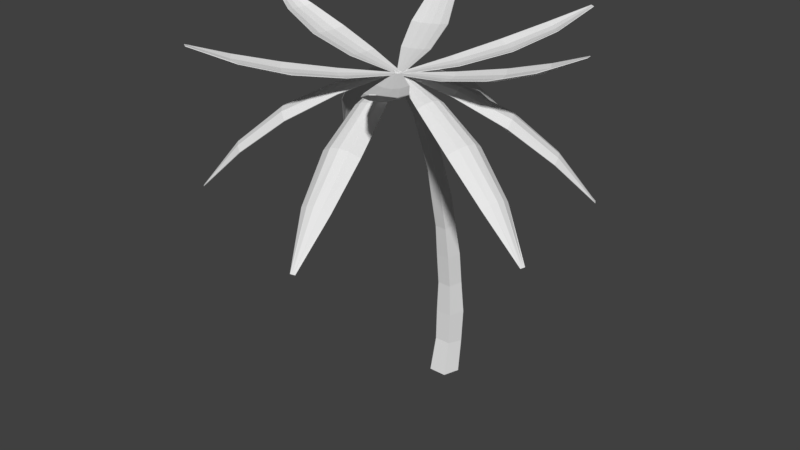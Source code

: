 # Source: Palm_tree.blend  (saved by Blender 2.77.0; exported with 4.5.12 LTS)
import bpy
from mathutils import Matrix  # noqa: F401  (used for matrix-valued properties, if any)

bpy.ops.wm.read_factory_settings(use_empty=True)
scene = bpy.context.scene
scene.name = 'Scene'

# ---- collections
col_collection_1 = bpy.data.collections.new('Collection 1'); scene.collection.children.link(col_collection_1)

# ---- world
world_world = bpy.data.worlds.new('World'); scene.world = world_world
world_world.color = (0.05088, 0.05088, 0.05088)
world_world.use_sun_shadow = False
world_world.sun_shadow_jitter_overblur = 0.0
world_world.cycles.sampling_method = 'MANUAL'

# ---- meshes
me_palm_tree_top = bpy.data.meshes.new('Palm tree top')
me_palm_tree_top.from_pydata([(-0.04572, -1.504, 6.726), (0.04572, -1.504, 6.726), (-0.04734, 1.978, 4.521), (0.04734, 1.978, 4.521), (-0.2686, 1.241, 5.284), (-0.344, 0.4207, 5.916), (-0.2686, -0.4959, 6.394), (-0.02286, -1.504, 6.726), (0.0, -1.504, 6.726), (0.02286, -1.504, 6.726), (0.2686, -0.4959, 6.394), (0.344, 0.4207, 5.916), (0.2686, 1.241, 5.284), (0.02367, 1.978, 4.521), (0.0, 1.978, 4.521), (-0.02367, 1.978, 4.521), (-0.1343, -0.4466, 6.472), (-0.172, 0.4889, 6.025), (-0.1343, 1.29, 5.363), (0.0, -0.4312, 6.497), (0.0, 0.5042, 6.049), (0.0, 1.306, 5.388), (0.1343, -0.4466, 6.472), (0.172, 0.4889, 6.025), (0.1343, 1.29, 5.363), (-0.0002739, -1.527, 6.733), (0.04822, -1.449, 6.733), (-2.953, 0.3187, 4.528), (-2.903, 0.3989, 4.528), (-2.446, -0.2599, 5.292), (-1.79, -0.7588, 5.923), (-0.9733, -1.181, 6.401), (0.01185, -1.507, 6.733), (0.02397, -1.488, 6.733), (0.03609, -1.469, 6.733), (-0.6884, -0.7256, 6.401), (-1.425, -0.1755, 5.923), (-2.161, 0.1955, 5.292), (-2.916, 0.3789, 4.528), (-2.928, 0.3588, 4.528), (-2.941, 0.3387, 4.528), (-0.9439, -1.041, 6.48), (-1.757, -0.5768, 6.032), (-2.416, -0.1199, 5.371), (-0.8857, -0.9189, 6.504), (-1.679, -0.4229, 6.056), (-2.358, 0.002108, 5.395), (-0.8014, -0.8132, 6.48), (-1.574, -0.2852, 6.032), (-2.274, 0.1078, 5.371), (0.04187, -1.513, 6.735), (-0.01243, -1.439, 6.735), (-2.759, -3.582, 4.53), (-2.815, -3.506, 4.53), (-2.034, -3.322, 5.293), (-1.33, -2.896, 5.925), (-0.6371, -2.291, 6.403), (0.02829, -1.495, 6.735), (0.01472, -1.476, 6.735), (0.001143, -1.458, 6.735), (-0.956, -1.859, 6.403), (-1.738, -2.342, 5.925), (-2.353, -2.89, 5.293), (-2.801, -3.525, 4.53), (-2.787, -3.544, 4.53), (-2.773, -3.563, 4.53), (-0.7565, -2.212, 6.481), (-1.487, -2.798, 6.033), (-2.154, -3.244, 5.372), (-0.8486, -2.113, 6.506), (-1.601, -2.669, 6.058), (-2.246, -3.145, 5.396), (-0.916, -1.996, 6.481), (-1.691, -2.521, 6.033), (-2.313, -3.027, 5.372), (0.01523, -1.427, 6.735), (-0.07414, -1.447, 6.735), (0.7536, -4.83, 4.53), (0.661, -4.85, 4.53), (0.8138, -4.063, 5.293), (0.714, -3.245, 5.925), (0.4463, -2.366, 6.403), (-0.007116, -1.432, 6.735), (-0.02946, -1.437, 6.735), (-0.0518, -1.442, 6.735), (-0.07863, -2.479, 6.403), (0.04151, -3.391, 5.925), (0.2888, -4.177, 5.293), (0.6841, -4.845, 4.53), (0.7073, -4.84, 4.53), (0.7304, -4.835, 4.53), (0.3255, -2.442, 6.481), (0.5603, -3.348, 6.033), (0.693, -4.14, 5.372), (0.1975, -2.486, 6.506), (0.3954, -3.4, 6.058), (0.565, -4.183, 5.396), (0.06305, -2.499, 6.481), (0.2241, -3.421, 6.033), (0.4305, -4.196, 5.372), (-0.043, -1.436, 6.743), (-0.06798, -1.524, 6.743), (3.307, -2.387, 4.538), (3.281, -2.478, 4.538), (2.658, -1.972, 5.302), (1.89, -1.675, 5.934), (0.9878, -1.498, 6.411), (-0.04924, -1.458, 6.743), (-0.05549, -1.48, 6.743), (-0.06174, -1.502, 6.743), (0.841, -2.014, 6.411), (1.702, -2.337, 5.934), (2.512, -2.489, 5.302), (3.288, -2.455, 4.538), (3.294, -2.432, 4.538), (3.301, -2.409, 4.538), (0.9986, -1.64, 6.49), (1.909, -1.86, 6.042), (2.669, -2.115, 5.381), (0.9766, -1.774, 6.514), (1.876, -2.029, 6.067), (2.647, -2.248, 5.405), (0.9252, -1.899, 6.49), (1.815, -2.191, 6.042), (2.596, -2.373, 5.381), (-0.05663, -1.461, 6.741), (-0.009141, -1.54, 6.741), (2.918, 0.3487, 4.537), (2.967, 0.2678, 4.537), (2.173, 0.1548, 5.3), (1.433, -0.2067, 5.932), (0.6892, -0.7473, 6.41), (-0.04476, -1.481, 6.741), (-0.03289, -1.5, 6.741), (-0.02101, -1.52, 6.741), (0.9682, -1.206, 6.41), (1.791, -0.7947, 5.932), (2.452, -0.3042, 5.3), (2.955, 0.288, 4.537), (2.943, 0.3082, 4.537), (2.931, 0.3284, 4.537), (0.8011, -0.8364, 6.488), (1.581, -0.3183, 6.04), (2.285, 0.06563, 5.379), (0.884, -0.9432, 6.513), (1.683, -0.4574, 6.065), (2.368, -0.04115, 5.403), (0.9406, -1.066, 6.488), (1.76, -0.6123, 6.04), (2.425, -0.1639, 5.379), (0.01714, -1.543, 6.71), (0.1015, -1.508, 6.711), (-1.366, 1.643, 7.609), (-1.279, 1.68, 7.61), (-1.272, 0.8874, 7.296), (-1.014, 0.1094, 7.038), (-0.5825, -0.7017, 6.844), (0.03825, -1.534, 6.71), (0.05935, -1.525, 6.71), (0.08045, -1.516, 6.71), (-0.08667, -0.4955, 6.849), (-0.3786, 0.3736, 7.045), (-0.7759, 1.094, 7.301), (-1.3, 1.67, 7.609), (-1.322, 1.661, 7.609), (-1.344, 1.652, 7.609), (-0.4759, -0.6036, 6.813), (-0.879, 0.2398, 6.996), (-1.165, 0.9856, 7.266), (-0.3574, -0.5375, 6.805), (-0.7256, 0.3203, 6.988), (-1.047, 1.052, 7.257), (-0.228, -0.5004, 6.816), (-0.5614, 0.3719, 6.999), (-0.9172, 1.089, 7.268), (0.06791, -1.546, 6.707), (0.08289, -1.456, 6.708), (-3.411, -1.005, 7.575), (-3.395, -0.9113, 7.576), (-2.705, -1.334, 7.27), (-1.896, -1.535, 7.02), (-0.9697, -1.605, 6.833), (0.07165, -1.523, 6.707), (0.0754, -1.501, 6.708), (0.07915, -1.478, 6.708), (-0.8816, -1.075, 6.836), (-1.783, -0.8561, 7.024), (-2.617, -0.8042, 7.273), (-3.399, -0.9346, 7.576), (-3.403, -0.9579, 7.576), (-3.407, -0.9813, 7.576), (-0.9947, -1.463, 6.802), (-1.932, -1.353, 6.976), (-2.73, -1.192, 7.239), (-0.9874, -1.328, 6.793), (-1.919, -1.18, 6.967), (-2.722, -1.057, 7.229), (-0.9507, -1.198, 6.803), (-1.876, -1.013, 6.978), (-2.686, -0.9275, 7.24), (0.1016, -1.517, 6.707), (0.02317, -1.47, 6.707), (-1.733, -4.531, 7.57), (-1.814, -4.483, 7.569), (-1.149, -4.003, 7.268), (-0.6494, -3.331, 7.02), (-0.2329, -2.5, 6.834), (0.08196, -1.505, 6.707), (0.06236, -1.494, 6.707), (0.04277, -1.482, 6.707), (-0.6933, -2.224, 6.831), (-1.239, -2.977, 7.017), (-1.609, -3.727, 7.266), (-1.794, -4.495, 7.57), (-1.774, -4.507, 7.57), (-1.753, -4.519, 7.57), (-0.3718, -2.473, 6.801), (-0.8298, -3.3, 6.974), (-1.288, -3.976, 7.235), (-0.4943, -2.416, 6.79), (-0.9846, -3.224, 6.963), (-1.41, -3.919, 7.224), (-0.602, -2.334, 6.8), (-1.125, -3.122, 6.973), (-1.518, -3.837, 7.234), (0.04404, -1.448, 6.707), (-0.03102, -1.5, 6.706), (1.989, -4.335, 7.601), (1.911, -4.389, 7.6), (1.765, -3.594, 7.294), (1.371, -2.869, 7.038), (0.7958, -2.153, 6.844), (0.02528, -1.461, 6.707), (0.006511, -1.474, 6.707), (-0.01225, -1.487, 6.706), (0.3549, -2.46, 6.839), (0.8065, -3.262, 7.032), (1.324, -3.9, 7.288), (1.931, -4.376, 7.6), (1.95, -4.362, 7.6), (1.969, -4.349, 7.601), (0.7153, -2.269, 6.811), (1.271, -3.022, 6.993), (1.684, -3.71, 7.26), (0.6143, -2.358, 6.799), (1.139, -3.132, 6.981), (1.583, -3.799, 7.249), (0.4948, -2.423, 6.808), (0.9888, -3.218, 6.989), (1.464, -3.863, 7.258), (-0.006005, -1.479, 6.703), (0.004717, -1.57, 6.702), (3.408, -1.098, 7.626), (3.419, -1.192, 7.625), (2.665, -0.9551, 7.311), (1.854, -0.9679, 7.049), (0.9624, -1.144, 6.847), (-0.003324, -1.502, 6.703), (-0.0006438, -1.524, 6.703), (0.002036, -1.547, 6.703), (1.025, -1.677, 6.845), (1.935, -1.651, 7.046), (2.728, -1.489, 7.309), (3.416, -1.169, 7.625), (3.413, -1.145, 7.626), (3.41, -1.122, 7.626), (1.029, -1.271, 6.815), (1.944, -1.129, 7.005), (2.731, -1.082, 7.279), (1.06, -1.402, 6.805), (1.98, -1.298, 6.994), (2.762, -1.213, 7.269), (1.06, -1.537, 6.814), (1.984, -1.471, 7.003), (2.763, -1.348, 7.278), (-0.00903, -1.507, 6.703), (0.06482, -1.561, 6.704), (1.998, 1.278, 7.628), (2.074, 1.222, 7.628), (1.4, 0.8224, 7.311), (0.8682, 0.2127, 7.048), (0.3985, -0.5659, 6.846), (0.009433, -1.521, 6.703), (0.0279, -1.534, 6.704), (0.04636, -1.548, 6.704), (0.8324, -0.8825, 6.848), (1.424, -0.193, 7.05), (1.834, 0.5057, 7.313), (2.055, 1.236, 7.628), (2.036, 1.25, 7.628), (2.017, 1.264, 7.628), (0.5376, -0.6042, 6.815), (1.049, 0.1677, 7.005), (1.539, 0.7841, 7.28), (0.6556, -0.6706, 6.806), (1.198, 0.07902, 6.996), (1.657, 0.7176, 7.271), (0.7545, -0.7625, 6.816), (1.327, -0.03511, 7.006), (1.756, 0.6258, 7.281)], [], [(24, 12, 3, 13), (4, 18, 15, 2), (18, 21, 14, 15), (21, 24, 13, 14), (0, 7, 16, 6), (6, 16, 17, 5), (5, 17, 18, 4), (7, 8, 19, 16), (16, 19, 20, 17), (17, 20, 21, 18), (8, 9, 22, 19), (19, 22, 23, 20), (20, 23, 24, 21), (9, 1, 10, 22), (22, 10, 11, 23), (23, 11, 12, 24), (49, 37, 28, 38), (29, 43, 40, 27), (43, 46, 39, 40), (46, 49, 38, 39), (25, 32, 41, 31), (31, 41, 42, 30), (30, 42, 43, 29), (32, 33, 44, 41), (41, 44, 45, 42), (42, 45, 46, 43), (33, 34, 47, 44), (44, 47, 48, 45), (45, 48, 49, 46), (34, 26, 35, 47), (47, 35, 36, 48), (48, 36, 37, 49), (74, 62, 53, 63), (54, 68, 65, 52), (68, 71, 64, 65), (71, 74, 63, 64), (50, 57, 66, 56), (56, 66, 67, 55), (55, 67, 68, 54), (57, 58, 69, 66), (66, 69, 70, 67), (67, 70, 71, 68), (58, 59, 72, 69), (69, 72, 73, 70), (70, 73, 74, 71), (59, 51, 60, 72), (72, 60, 61, 73), (73, 61, 62, 74), (99, 87, 78, 88), (79, 93, 90, 77), (93, 96, 89, 90), (96, 99, 88, 89), (75, 82, 91, 81), (81, 91, 92, 80), (80, 92, 93, 79), (82, 83, 94, 91), (91, 94, 95, 92), (92, 95, 96, 93), (83, 84, 97, 94), (94, 97, 98, 95), (95, 98, 99, 96), (84, 76, 85, 97), (97, 85, 86, 98), (98, 86, 87, 99), (124, 112, 103, 113), (104, 118, 115, 102), (118, 121, 114, 115), (121, 124, 113, 114), (100, 107, 116, 106), (106, 116, 117, 105), (105, 117, 118, 104), (107, 108, 119, 116), (116, 119, 120, 117), (117, 120, 121, 118), (108, 109, 122, 119), (119, 122, 123, 120), (120, 123, 124, 121), (109, 101, 110, 122), (122, 110, 111, 123), (123, 111, 112, 124), (149, 137, 128, 138), (129, 143, 140, 127), (143, 146, 139, 140), (146, 149, 138, 139), (125, 132, 141, 131), (131, 141, 142, 130), (130, 142, 143, 129), (132, 133, 144, 141), (141, 144, 145, 142), (142, 145, 146, 143), (133, 134, 147, 144), (144, 147, 148, 145), (145, 148, 149, 146), (134, 126, 135, 147), (147, 135, 136, 148), (148, 136, 137, 149), (174, 162, 153, 163), (154, 168, 165, 152), (168, 171, 164, 165), (171, 174, 163, 164), (150, 157, 166, 156), (156, 166, 167, 155), (155, 167, 168, 154), (157, 158, 169, 166), (166, 169, 170, 167), (167, 170, 171, 168), (158, 159, 172, 169), (169, 172, 173, 170), (170, 173, 174, 171), (159, 151, 160, 172), (172, 160, 161, 173), (173, 161, 162, 174), (199, 187, 178, 188), (179, 193, 190, 177), (193, 196, 189, 190), (196, 199, 188, 189), (175, 182, 191, 181), (181, 191, 192, 180), (180, 192, 193, 179), (182, 183, 194, 191), (191, 194, 195, 192), (192, 195, 196, 193), (183, 184, 197, 194), (194, 197, 198, 195), (195, 198, 199, 196), (184, 176, 185, 197), (197, 185, 186, 198), (198, 186, 187, 199), (224, 212, 203, 213), (204, 218, 215, 202), (218, 221, 214, 215), (221, 224, 213, 214), (200, 207, 216, 206), (206, 216, 217, 205), (205, 217, 218, 204), (207, 208, 219, 216), (216, 219, 220, 217), (217, 220, 221, 218), (208, 209, 222, 219), (219, 222, 223, 220), (220, 223, 224, 221), (209, 201, 210, 222), (222, 210, 211, 223), (223, 211, 212, 224), (249, 237, 228, 238), (229, 243, 240, 227), (243, 246, 239, 240), (246, 249, 238, 239), (225, 232, 241, 231), (231, 241, 242, 230), (230, 242, 243, 229), (232, 233, 244, 241), (241, 244, 245, 242), (242, 245, 246, 243), (233, 234, 247, 244), (244, 247, 248, 245), (245, 248, 249, 246), (234, 226, 235, 247), (247, 235, 236, 248), (248, 236, 237, 249), (274, 262, 253, 263), (254, 268, 265, 252), (268, 271, 264, 265), (271, 274, 263, 264), (250, 257, 266, 256), (256, 266, 267, 255), (255, 267, 268, 254), (257, 258, 269, 266), (266, 269, 270, 267), (267, 270, 271, 268), (258, 259, 272, 269), (269, 272, 273, 270), (270, 273, 274, 271), (259, 251, 260, 272), (272, 260, 261, 273), (273, 261, 262, 274), (299, 287, 278, 288), (279, 293, 290, 277), (293, 296, 289, 290), (296, 299, 288, 289), (275, 282, 291, 281), (281, 291, 292, 280), (280, 292, 293, 279), (282, 283, 294, 291), (291, 294, 295, 292), (292, 295, 296, 293), (283, 284, 297, 294), (294, 297, 298, 295), (295, 298, 299, 296), (284, 276, 285, 297), (297, 285, 286, 298), (298, 286, 287, 299)])
_uv = me_palm_tree_top.uv_layers.new(name='UVMap')
_uv.uv.foreach_set('vector', [0.2031, 0.5766, 0.2031, 0.5766, 0.2031, 0.5766, 0.2031, 0.5766, 0.2031, 0.5766, 0.2031, 0.5766, 0.2031, 0.5766, 0.2031, 0.5766, 0.2031, 0.5766, 0.2031, 0.5766, 0.2031, 0.5766, 0.2031, 0.5766, 0.2031, 0.5766, 0.2031, 0.5766, 0.2031, 0.5766, 0.2031, 0.5766, 0.2031, 0.5766, 0.2031, 0.5766, 0.2031, 0.5766, 0.2031, 0.5766, 0.2031, 0.5766, 0.2031, 0.5766, 0.2031, 0.5766, 0.2031, 0.5766, 0.2031, 0.5766, 0.2031, 0.5766, 0.2031, 0.5766, 0.2031, 0.5766, 0.2031, 0.5766, 0.2031, 0.5766, 0.2031, 0.5766, 0.2031, 0.5766, 0.2031, 0.5766, 0.2031, 0.5766, 0.2031, 0.5766, 0.2031, 0.5766, 0.2031, 0.5766, 0.2031, 0.5766, 0.2031, 0.5766, 0.2031, 0.5766, 0.2031, 0.5766, 0.2031, 0.5766, 0.2031, 0.5766, 0.2031, 0.5766, 0.2031, 0.5766, 0.2031, 0.5766, 0.2031, 0.5766, 0.2031, 0.5766, 0.2031, 0.5766, 0.2031, 0.5766, 0.2031, 0.5766, 0.2031, 0.5766, 0.2031, 0.5766, 0.2031, 0.5766, 0.2031, 0.5766, 0.2031, 0.5766, 0.2031, 0.5766, 0.2031, 0.5766, 0.2031, 0.5766, 0.2031, 0.5766, 0.2031, 0.5766, 0.2031, 0.5766, 0.2031, 0.5766, 0.2031, 0.5766, 0.2031, 0.5766, 0.2031, 0.5766, 0.2031, 0.5766, 0.2031, 0.5766, 0.2031, 0.5766, 0.2031, 0.5766, 0.2031, 0.5766, 0.2031, 0.5766, 0.2031, 0.5766, 0.2031, 0.5766, 0.2031, 0.5766, 0.2031, 0.5766, 0.2031, 0.5766, 0.2031, 0.5766, 0.2031, 0.5766, 0.2031, 0.5766, 0.2031, 0.5766, 0.2031, 0.5766, 0.2031, 0.5766, 0.2031, 0.5766, 0.2031, 0.5766, 0.2031, 0.5766, 0.2031, 0.5766, 0.2031, 0.5766, 0.2031, 0.5766, 0.2031, 0.5766, 0.2031, 0.5766, 0.2031, 0.5766, 0.2031, 0.5766, 0.2031, 0.5766, 0.2031, 0.5766, 0.2031, 0.5766, 0.2031, 0.5766, 0.2031, 0.5766, 0.2031, 0.5766, 0.2031, 0.5766, 0.2031, 0.5766, 0.2031, 0.5766, 0.2031, 0.5766, 0.2031, 0.5766, 0.2031, 0.5766, 0.2031, 0.5766, 0.2031, 0.5766, 0.2031, 0.5766, 0.2031, 0.5766, 0.2031, 0.5766, 0.2031, 0.5766, 0.2031, 0.5766, 0.2031, 0.5766, 0.2031, 0.5766, 0.2031, 0.5766, 0.2031, 0.5766, 0.2031, 0.5766, 0.2031, 0.5766, 0.2031, 0.5766, 0.2031, 0.5766, 0.2031, 0.5766, 0.2031, 0.5766, 0.2031, 0.5766, 0.2031, 0.5766, 0.2031, 0.5766, 0.2031, 0.5766, 0.2031, 0.5766, 0.2031, 0.5766, 0.2031, 0.5766, 0.2031, 0.5766, 0.2031, 0.5766, 0.2031, 0.5766, 0.2031, 0.5766, 0.2031, 0.5766, 0.2031, 0.5766, 0.2031, 0.5766, 0.2031, 0.5766, 0.2031, 0.5766, 0.2031, 0.5766, 0.2031, 0.5766, 0.2031, 0.5766, 0.2031, 0.5766, 0.2031, 0.5766, 0.2031, 0.5766, 0.2031, 0.5766, 0.2031, 0.5766, 0.2031, 0.5766, 0.2031, 0.5766, 0.2031, 0.5766, 0.2031, 0.5766, 0.2031, 0.5766, 0.2031, 0.5766, 0.2031, 0.5766, 0.2031, 0.5766, 0.2031, 0.5766, 0.2031, 0.5766, 0.2031, 0.5766, 0.2031, 0.5766, 0.2031, 0.5766, 0.2031, 0.5766, 0.2031, 0.5766, 0.2031, 0.5766, 0.2031, 0.5766, 0.2031, 0.5766, 0.2031, 0.5766, 0.2031, 0.5766, 0.2031, 0.5766, 0.2031, 0.5766, 0.2031, 0.5766, 0.2031, 0.5766, 0.2031, 0.5766, 0.2031, 0.5766, 0.2031, 0.5766, 0.2031, 0.5766, 0.2031, 0.5766, 0.2031, 0.5766, 0.2031, 0.5766, 0.2031, 0.5766, 0.2031, 0.5766, 0.2031, 0.5766, 0.2031, 0.5766, 0.2031, 0.5766, 0.2031, 0.5766, 0.2031, 0.5766, 0.2031, 0.5766, 0.2031, 0.5766, 0.2031, 0.5766, 0.2031, 0.5766, 0.2031, 0.5766, 0.2031, 0.5766, 0.2031, 0.5766, 0.2031, 0.5766, 0.2031, 0.5766, 0.2031, 0.5766, 0.2031, 0.5766, 0.2031, 0.5766, 0.2031, 0.5766, 0.2031, 0.5766, 0.2031, 0.5766, 0.2031, 0.5766, 0.2031, 0.5766, 0.2031, 0.5766, 0.2031, 0.5766, 0.2031, 0.5766, 0.2031, 0.5766, 0.2031, 0.5766, 0.2031, 0.5766, 0.2031, 0.5766, 0.2031, 0.5766, 0.2031, 0.5766, 0.2031, 0.5766, 0.2031, 0.5766, 0.2031, 0.5766, 0.2031, 0.5766, 0.2031, 0.5766, 0.2031, 0.5766, 0.2031, 0.5766, 0.2031, 0.5766, 0.2031, 0.5766, 0.2031, 0.5766, 0.2031, 0.5766, 0.2031, 0.5766, 0.2031, 0.5766, 0.2031, 0.5766, 0.2031, 0.5766, 0.2031, 0.5766, 0.2031, 0.5766, 0.2031, 0.5766, 0.2031, 0.5766, 0.2031, 0.5766, 0.2031, 0.5766, 0.2031, 0.5766, 0.2031, 0.5766, 0.2031, 0.5766, 0.2031, 0.5766, 0.2031, 0.5766, 0.2031, 0.5766, 0.2031, 0.5766, 0.2031, 0.5766, 0.2031, 0.5766, 0.2031, 0.5766, 0.2031, 0.5766, 0.2031, 0.5766, 0.2031, 0.5766, 0.2031, 0.5766, 0.2031, 0.5766, 0.2031, 0.5766, 0.2031, 0.5766, 0.2031, 0.5766, 0.2031, 0.5766, 0.2031, 0.5766, 0.2031, 0.5766, 0.2031, 0.5766, 0.2031, 0.5766, 0.2031, 0.5766, 0.2031, 0.5766, 0.2031, 0.5766, 0.2031, 0.5766, 0.2031, 0.5766, 0.2031, 0.5766, 0.2031, 0.5766, 0.2031, 0.5766, 0.2031, 0.5766, 0.2031, 0.5766, 0.2031, 0.5766, 0.2031, 0.5766, 0.2031, 0.5766, 0.2031, 0.5766, 0.2031, 0.5766, 0.2031, 0.5766, 0.2031, 0.5766, 0.2031, 0.5766, 0.2031, 0.5766, 0.2031, 0.5766, 0.2031, 0.5766, 0.2031, 0.5766, 0.2031, 0.5766, 0.2031, 0.5766, 0.2031, 0.5766, 0.2031, 0.5766, 0.2031, 0.5766, 0.2031, 0.5766, 0.2031, 0.5766, 0.2031, 0.5766, 0.2031, 0.5766, 0.2031, 0.5766, 0.2031, 0.5766, 0.2031, 0.5766, 0.2031, 0.5766, 0.2031, 0.5766, 0.2031, 0.5766, 0.2031, 0.5766, 0.2031, 0.5766, 0.2031, 0.5766, 0.2031, 0.5766, 0.2031, 0.5766, 0.2031, 0.5766, 0.2031, 0.5766, 0.2031, 0.5766, 0.2031, 0.5766, 0.2031, 0.5766, 0.2031, 0.5766, 0.2031, 0.5766, 0.2031, 0.5766, 0.2031, 0.5766, 0.2031, 0.5766, 0.2031, 0.5766, 0.2031, 0.5766, 0.2031, 0.5766, 0.2031, 0.5766, 0.2031, 0.5766, 0.2031, 0.5766, 0.2031, 0.5766, 0.2031, 0.5766, 0.2031, 0.5766, 0.2031, 0.5766, 0.2031, 0.5766, 0.2031, 0.5766, 0.2031, 0.5766, 0.2031, 0.5766, 0.2031, 0.5766, 0.2031, 0.5766, 0.2031, 0.5766, 0.2031, 0.5766, 0.2031, 0.5766, 0.2031, 0.5766, 0.2031, 0.5766, 0.2031, 0.5766, 0.2031, 0.5766, 0.2031, 0.5766, 0.2031, 0.5766, 0.2031, 0.5766, 0.2031, 0.5766, 0.2031, 0.5766, 0.2031, 0.5766, 0.2031, 0.5766, 0.2031, 0.5766, 0.2031, 0.5766, 0.2031, 0.5766, 0.2031, 0.5766, 0.2031, 0.5766, 0.2031, 0.5766, 0.2031, 0.5766, 0.2031, 0.5766, 0.2031, 0.5766, 0.2031, 0.5766, 0.2031, 0.5766, 0.2031, 0.5766, 0.2031, 0.5766, 0.2031, 0.5766, 0.2031, 0.5766, 0.2031, 0.5766, 0.2031, 0.5766, 0.2031, 0.5766, 0.2031, 0.5766, 0.2031, 0.5766, 0.2031, 0.5766, 0.2031, 0.5766, 0.2031, 0.5766, 0.2031, 0.5766, 0.2031, 0.5766, 0.2031, 0.5766, 0.2031, 0.5766, 0.2031, 0.5766, 0.2031, 0.5766, 0.2031, 0.5766, 0.2031, 0.5766, 0.2031, 0.5766, 0.2031, 0.5766, 0.2031, 0.5766, 0.2031, 0.5766, 0.2031, 0.5766, 0.2031, 0.5766, 0.2031, 0.5766, 0.2031, 0.5766, 0.2031, 0.5766, 0.2031, 0.5766, 0.2031, 0.5766, 0.2031, 0.5766, 0.2031, 0.5766, 0.2031, 0.5766, 0.2031, 0.5766, 0.2031, 0.5766, 0.2031, 0.5766, 0.2031, 0.5766, 0.2031, 0.5766, 0.2031, 0.5766, 0.2031, 0.5766, 0.2031, 0.5766, 0.2031, 0.5766, 0.2031, 0.5766, 0.2031, 0.5766, 0.2031, 0.5766, 0.2031, 0.5766, 0.2031, 0.5766, 0.2031, 0.5766, 0.2031, 0.5766, 0.2031, 0.5766, 0.2031, 0.5766, 0.2031, 0.5766, 0.2031, 0.5766, 0.2031, 0.5766, 0.2031, 0.5766, 0.2031, 0.5766, 0.2031, 0.5766, 0.2031, 0.5766, 0.2031, 0.5766, 0.2031, 0.5766, 0.2031, 0.5766, 0.2031, 0.5766, 0.2031, 0.5766, 0.2031, 0.5766, 0.2031, 0.5766, 0.2031, 0.5766, 0.2031, 0.5766, 0.2031, 0.5766, 0.2031, 0.5766, 0.2031, 0.5766, 0.2031, 0.5766, 0.2031, 0.5766, 0.2031, 0.5766, 0.2031, 0.5766, 0.2031, 0.5766, 0.2031, 0.5766, 0.2031, 0.5766, 0.2031, 0.5766, 0.2031, 0.5766, 0.2031, 0.5766, 0.2031, 0.5766, 0.2031, 0.5766, 0.2031, 0.5766, 0.2031, 0.5766, 0.2031, 0.5766, 0.2031, 0.5766, 0.2031, 0.5766, 0.2031, 0.5766, 0.2031, 0.5766, 0.2031, 0.5766, 0.2031, 0.5766, 0.2031, 0.5766, 0.2031, 0.5766, 0.2031, 0.5766, 0.2031, 0.5766, 0.2031, 0.5766, 0.2031, 0.5766, 0.2031, 0.5766, 0.2031, 0.5766, 0.2031, 0.5766, 0.2031, 0.5766, 0.2031, 0.5766, 0.2031, 0.5766, 0.2031, 0.5766, 0.2031, 0.5766, 0.2031, 0.5766, 0.2031, 0.5766, 0.2031, 0.5766, 0.2031, 0.5766, 0.2031, 0.5766, 0.2031, 0.5766, 0.2031, 0.5766, 0.2031, 0.5766, 0.2031, 0.5766, 0.2031, 0.5766, 0.2031, 0.5766, 0.2031, 0.5766, 0.2031, 0.5766, 0.2031, 0.5766, 0.2031, 0.5766, 0.2031, 0.5766, 0.2031, 0.5766, 0.2031, 0.5766, 0.2031, 0.5766, 0.2031, 0.5766, 0.2031, 0.5766, 0.2031, 0.5766, 0.2031, 0.5766, 0.2031, 0.5766, 0.2031, 0.5766, 0.2031, 0.5766, 0.2031, 0.5766, 0.2031, 0.5766, 0.2031, 0.5766, 0.2031, 0.5766, 0.2031, 0.5766, 0.2031, 0.5766, 0.2031, 0.5766, 0.2031, 0.5766, 0.2031, 0.5766, 0.2031, 0.5766, 0.2031, 0.5766, 0.2031, 0.5766, 0.2031, 0.5766, 0.2031, 0.5766, 0.2031, 0.5766, 0.2031, 0.5766, 0.2031, 0.5766, 0.2031, 0.5766, 0.2031, 0.5766, 0.2031, 0.5766, 0.2031, 0.5766, 0.2031, 0.5766, 0.2031, 0.5766, 0.2031, 0.5766, 0.2031, 0.5766, 0.2031, 0.5766, 0.2031, 0.5766, 0.2031, 0.5766, 0.2031, 0.5766, 0.2031, 0.5766, 0.2031, 0.5766, 0.2031, 0.5766, 0.2031, 0.5766, 0.2031, 0.5766, 0.2031, 0.5766, 0.2031, 0.5766, 0.2031, 0.5766, 0.2031, 0.5766, 0.2031, 0.5766, 0.2031, 0.5766, 0.2031, 0.5766, 0.2031, 0.5766, 0.2031, 0.5766, 0.2031, 0.5766, 0.2031, 0.5766, 0.2031, 0.5766, 0.2031, 0.5766, 0.2031, 0.5766, 0.2031, 0.5766, 0.2031, 0.5766, 0.2031, 0.5766, 0.2031, 0.5766, 0.2031, 0.5766, 0.2031, 0.5766, 0.2031, 0.5766, 0.2031, 0.5766, 0.2031, 0.5766, 0.2031, 0.5766, 0.2031, 0.5766, 0.2031, 0.5766, 0.2031, 0.5766, 0.2031, 0.5766, 0.2031, 0.5766, 0.2031, 0.5766, 0.2031, 0.5766, 0.2031, 0.5766, 0.2031, 0.5766, 0.2031, 0.5766, 0.2031, 0.5766, 0.2031, 0.5766, 0.2031, 0.5766, 0.2031, 0.5766, 0.2031, 0.5766, 0.2031, 0.5766, 0.2031, 0.5766, 0.2031, 0.5766, 0.2031, 0.5766, 0.2031, 0.5766, 0.2031, 0.5766, 0.2031, 0.5766, 0.2031, 0.5766, 0.2031, 0.5766, 0.2031, 0.5766, 0.2031, 0.5766, 0.2031, 0.5766, 0.2031, 0.5766, 0.2031, 0.5766, 0.2031, 0.5766, 0.2031, 0.5766, 0.2031, 0.5766, 0.2031, 0.5766, 0.2031, 0.5766, 0.2031, 0.5766, 0.2031, 0.5766, 0.2031, 0.5766, 0.2031, 0.5766, 0.2031, 0.5766, 0.2031, 0.5766, 0.2031, 0.5766, 0.2031, 0.5766, 0.2031, 0.5766, 0.2031, 0.5766, 0.2031, 0.5766, 0.2031, 0.5766, 0.2031, 0.5766, 0.2031, 0.5766, 0.2031, 0.5766, 0.2031, 0.5766, 0.2031, 0.5766, 0.2031, 0.5766, 0.2031, 0.5766, 0.2031, 0.5766, 0.2031, 0.5766, 0.2031, 0.5766, 0.2031, 0.5766, 0.2031, 0.5766, 0.2031, 0.5766, 0.2031, 0.5766, 0.2031, 0.5766, 0.2031, 0.5766, 0.2031, 0.5766, 0.2031, 0.5766, 0.2031, 0.5766, 0.2031, 0.5766, 0.2031, 0.5766, 0.2031, 0.5766, 0.2031, 0.5766, 0.2031, 0.5766, 0.2031, 0.5766, 0.2031, 0.5766, 0.2031, 0.5766, 0.2031, 0.5766, 0.2031, 0.5766, 0.2031, 0.5766, 0.2031, 0.5766, 0.2031, 0.5766, 0.2031, 0.5766, 0.2031, 0.5766, 0.2031, 0.5766, 0.2031, 0.5766, 0.2031, 0.5766, 0.2031, 0.5766, 0.2031, 0.5766, 0.2031, 0.5766, 0.2031, 0.5766, 0.2031, 0.5766, 0.2031, 0.5766, 0.2031, 0.5766, 0.2031, 0.5766, 0.2031, 0.5766, 0.2031, 0.5766, 0.2031, 0.5766, 0.2031, 0.5766, 0.2031, 0.5766, 0.2031, 0.5766, 0.2031, 0.5766, 0.2031, 0.5766, 0.2031, 0.5766, 0.2031, 0.5766, 0.2031, 0.5766, 0.2031, 0.5766, 0.2031, 0.5766, 0.2031, 0.5766, 0.2031, 0.5766, 0.2031, 0.5766, 0.2031, 0.5766, 0.2031, 0.5766, 0.2031, 0.5766, 0.2031, 0.5766, 0.2031, 0.5766, 0.2031, 0.5766, 0.2031, 0.5766, 0.2031, 0.5766, 0.2031, 0.5766, 0.2031, 0.5766, 0.2031, 0.5766, 0.2031, 0.5766, 0.2031, 0.5766, 0.2031, 0.5766, 0.2031, 0.5766, 0.2031, 0.5766, 0.2031, 0.5766, 0.2031, 0.5766, 0.2031, 0.5766, 0.2031, 0.5766, 0.2031, 0.5766, 0.2031, 0.5766, 0.2031, 0.5766, 0.2031, 0.5766, 0.2031, 0.5766, 0.2031, 0.5766, 0.2031, 0.5766, 0.2031, 0.5766, 0.2031, 0.5766, 0.2031, 0.5766, 0.2031, 0.5766, 0.2031, 0.5766, 0.2031, 0.5766, 0.2031, 0.5766, 0.2031, 0.5766, 0.2031, 0.5766, 0.2031, 0.5766, 0.2031, 0.5766, 0.2031, 0.5766, 0.2031, 0.5766, 0.2031, 0.5766, 0.2031, 0.5766, 0.2031, 0.5766, 0.2031, 0.5766, 0.2031, 0.5766, 0.2031, 0.5766, 0.2031, 0.5766, 0.2031, 0.5766, 0.2031, 0.5766, 0.2031, 0.5766, 0.2031, 0.5766, 0.2031, 0.5766, 0.2031, 0.5766, 0.2031, 0.5766, 0.2031, 0.5766, 0.2031, 0.5766, 0.2031, 0.5766, 0.2031, 0.5766, 0.2031, 0.5766, 0.2031, 0.5766, 0.2031, 0.5766, 0.2031, 0.5766, 0.2031, 0.5766, 0.2031, 0.5766, 0.2031, 0.5766, 0.2031, 0.5766, 0.2031, 0.5766, 0.2031, 0.5766, 0.2031, 0.5766, 0.2031, 0.5766, 0.2031, 0.5766, 0.2031, 0.5766, 0.2031, 0.5766, 0.2031, 0.5766, 0.2031, 0.5766, 0.2031, 0.5766, 0.2031, 0.5766, 0.2031, 0.5766, 0.2031, 0.5766, 0.2031, 0.5766, 0.2031, 0.5766, 0.2031, 0.5766, 0.2031, 0.5766, 0.2031, 0.5766, 0.2031, 0.5766, 0.2031, 0.5766, 0.2031, 0.5766, 0.2031, 0.5766, 0.2031, 0.5766, 0.2031, 0.5766, 0.2031, 0.5766, 0.2031, 0.5766, 0.2031, 0.5766, 0.2031, 0.5766, 0.2031, 0.5766, 0.2031, 0.5766, 0.2031, 0.5766, 0.2031, 0.5766, 0.2031, 0.5766, 0.2031, 0.5766, 0.2031, 0.5766, 0.2031, 0.5766, 0.2031, 0.5766, 0.2031, 0.5766, 0.2031, 0.5766, 0.2031, 0.5766, 0.2031, 0.5766, 0.2031, 0.5766, 0.2031, 0.5766, 0.2031, 0.5766, 0.2031, 0.5766, 0.2031, 0.5766, 0.2031, 0.5766, 0.2031, 0.5766, 0.2031, 0.5766, 0.2031, 0.5766, 0.2031, 0.5766, 0.2031, 0.5766, 0.2031, 0.5766, 0.2031, 0.5766, 0.2031, 0.5766, 0.2031, 0.5766, 0.2031, 0.5766, 0.2031, 0.5766])
me_palm_tree_top.use_remesh_preserve_volume = False
me_palm_tree_top.use_remesh_preserve_attributes = False
me_palm_tree_top.use_mirror_vertex_groups = False
me_palm_tree_top.update()
me_palm_tree_trunk = bpy.data.meshes.new('Palm tree trunk')
me_palm_tree_trunk.from_pydata([(-0.2422, 1.163, -5.59), (-0.2422, -0.2358, 0.9101), (0.04308, 0.9667, -5.59), (-0.1214, -0.3059, 0.8573), (-0.0659, 0.6499, -5.59), (-0.1676, -0.4195, 0.772), (-0.4186, 0.6499, -5.59), (-0.3169, -0.4195, 0.772), (-0.5276, 0.9667, -5.59), (-0.3631, -0.3059, 0.8573), (-0.2422, 1.27, -4.966), (-0.2422, 1.311, -4.267), (-0.2422, 1.24, -3.581), (-0.2422, 1.163, -2.903), (-0.2422, 1.02, -2.237), (-0.2422, 0.873, -1.573), (-0.2422, 0.6555, -0.9286), (-0.2422, 0.4273, -0.2876), (-0.2422, 0.1195, 0.3219), (-0.1189, 0.04003, 0.2804), (-0.08795, 0.3232, -0.3292), (-0.08578, 0.5471, -0.9628), (-0.05373, 0.7402, -1.607), (-0.05331, 0.8852, -2.263), (-0.02168, 1.004, -2.925), (-0.01805, 1.078, -3.594), (0.02004, 1.12, -4.267), (0.01151, 1.087, -4.944), (-0.166, -0.08848, 0.2133), (-0.1469, 0.1547, -0.3964), (-0.1455, 0.3717, -1.018), (-0.1257, 0.5252, -1.66), (-0.1255, 0.6672, -2.305), (-0.1059, 0.7471, -2.96), (-0.1037, 0.8151, -3.614), (-0.08014, 0.8117, -4.266), (-0.08541, 0.7909, -4.907), (-0.3185, -0.08848, 0.2133), (-0.3376, 0.1547, -0.3964), (-0.3389, 0.3717, -1.018), (-0.3587, 0.5252, -1.66), (-0.359, 0.6672, -2.305), (-0.3785, 0.7471, -2.96), (-0.3808, 0.8151, -3.614), (-0.4043, 0.8117, -4.266), (-0.3991, 0.7909, -4.907), (-0.3656, 0.04003, 0.2804), (-0.3965, 0.3232, -0.3292), (-0.3987, 0.5471, -0.9628), (-0.4307, 0.7402, -1.607), (-0.4312, 0.8852, -2.263), (-0.4628, 1.004, -2.925), (-0.4664, 1.078, -3.594), (-0.5045, 1.12, -4.267), (-0.496, 1.087, -4.944), (-0.2022, -0.5914, 1.137), (-0.2422, -0.5715, 1.158), (-0.2175, -0.6238, 1.103), (-0.267, -0.6238, 1.103), (-0.2823, -0.5914, 1.137)], [], [(18, 1, 3, 19), (19, 3, 5, 28), (28, 5, 7, 37), (3, 1, 56, 55), (37, 7, 9, 46), (46, 9, 1, 18), (0, 2, 4, 6, 8), (8, 54, 10, 0), (54, 53, 11, 10), (53, 52, 12, 11), (52, 51, 13, 12), (51, 50, 14, 13), (50, 49, 15, 14), (49, 48, 16, 15), (48, 47, 17, 16), (47, 46, 18, 17), (6, 45, 54, 8), (45, 44, 53, 54), (44, 43, 52, 53), (43, 42, 51, 52), (42, 41, 50, 51), (41, 40, 49, 50), (40, 39, 48, 49), (39, 38, 47, 48), (38, 37, 46, 47), (4, 36, 45, 6), (36, 35, 44, 45), (35, 34, 43, 44), (34, 33, 42, 43), (33, 32, 41, 42), (32, 31, 40, 41), (31, 30, 39, 40), (30, 29, 38, 39), (29, 28, 37, 38), (2, 27, 36, 4), (27, 26, 35, 36), (26, 25, 34, 35), (25, 24, 33, 34), (24, 23, 32, 33), (23, 22, 31, 32), (22, 21, 30, 31), (21, 20, 29, 30), (20, 19, 28, 29), (0, 10, 27, 2), (10, 11, 26, 27), (11, 12, 25, 26), (12, 13, 24, 25), (13, 14, 23, 24), (14, 15, 22, 23), (15, 16, 21, 22), (16, 17, 20, 21), (17, 18, 19, 20), (55, 56, 59, 58, 57), (7, 5, 57, 58), (9, 7, 58, 59), (5, 3, 55, 57), (1, 9, 59, 56)])
_uv = me_palm_tree_trunk.uv_layers.new(name='UVMap')
_uv.uv.foreach_set('vector', [0.425, 0.4844, 0.425, 0.4844, 0.425, 0.4844, 0.425, 0.4844, 0.425, 0.4844, 0.425, 0.4844, 0.425, 0.4844, 0.425, 0.4844, 0.425, 0.4844, 0.425, 0.4844, 0.425, 0.4844, 0.425, 0.4844, 0.425, 0.4844, 0.425, 0.4844, 0.425, 0.4844, 0.425, 0.4844, 0.425, 0.4844, 0.425, 0.4844, 0.425, 0.4844, 0.425, 0.4844, 0.425, 0.4844, 0.425, 0.4844, 0.425, 0.4844, 0.425, 0.4844, 0.425, 0.4844, 0.425, 0.4844, 0.425, 0.4844, 0.425, 0.4844, 0.425, 0.4844, 0.425, 0.4844, 0.425, 0.4844, 0.425, 0.4844, 0.425, 0.4844, 0.425, 0.4844, 0.425, 0.4844, 0.425, 0.4844, 0.425, 0.4844, 0.425, 0.4844, 0.425, 0.4844, 0.425, 0.4844, 0.425, 0.4844, 0.425, 0.4844, 0.425, 0.4844, 0.425, 0.4844, 0.425, 0.4844, 0.425, 0.4844, 0.425, 0.4844, 0.425, 0.4844, 0.425, 0.4844, 0.425, 0.4844, 0.425, 0.4844, 0.425, 0.4844, 0.425, 0.4844, 0.425, 0.4844, 0.425, 0.4844, 0.425, 0.4844, 0.425, 0.4844, 0.425, 0.4844, 0.425, 0.4844, 0.425, 0.4844, 0.425, 0.4844, 0.425, 0.4844, 0.425, 0.4844, 0.425, 0.4844, 0.425, 0.4844, 0.425, 0.4844, 0.425, 0.4844, 0.425, 0.4844, 0.425, 0.4844, 0.425, 0.4844, 0.425, 0.4844, 0.425, 0.4844, 0.425, 0.4844, 0.425, 0.4844, 0.425, 0.4844, 0.425, 0.4844, 0.425, 0.4844, 0.425, 0.4844, 0.425, 0.4844, 0.425, 0.4844, 0.425, 0.4844, 0.425, 0.4844, 0.425, 0.4844, 0.425, 0.4844, 0.425, 0.4844, 0.425, 0.4844, 0.425, 0.4844, 0.425, 0.4844, 0.425, 0.4844, 0.425, 0.4844, 0.425, 0.4844, 0.425, 0.4844, 0.425, 0.4844, 0.425, 0.4844, 0.425, 0.4844, 0.425, 0.4844, 0.425, 0.4844, 0.425, 0.4844, 0.425, 0.4844, 0.425, 0.4844, 0.425, 0.4844, 0.425, 0.4844, 0.425, 0.4844, 0.425, 0.4844, 0.425, 0.4844, 0.425, 0.4844, 0.425, 0.4844, 0.425, 0.4844, 0.425, 0.4844, 0.425, 0.4844, 0.425, 0.4844, 0.425, 0.4844, 0.425, 0.4844, 0.425, 0.4844, 0.425, 0.4844, 0.425, 0.4844, 0.425, 0.4844, 0.425, 0.4844, 0.425, 0.4844, 0.425, 0.4844, 0.425, 0.4844, 0.425, 0.4844, 0.425, 0.4844, 0.425, 0.4844, 0.425, 0.4844, 0.425, 0.4844, 0.425, 0.4844, 0.425, 0.4844, 0.425, 0.4844, 0.425, 0.4844, 0.425, 0.4844, 0.425, 0.4844, 0.425, 0.4844, 0.425, 0.4844, 0.425, 0.4844, 0.425, 0.4844, 0.425, 0.4844, 0.425, 0.4844, 0.425, 0.4844, 0.425, 0.4844, 0.425, 0.4844, 0.425, 0.4844, 0.425, 0.4844, 0.425, 0.4844, 0.425, 0.4844, 0.425, 0.4844, 0.425, 0.4844, 0.425, 0.4844, 0.425, 0.4844, 0.425, 0.4844, 0.425, 0.4844, 0.425, 0.4844, 0.425, 0.4844, 0.425, 0.4844, 0.425, 0.4844, 0.425, 0.4844, 0.425, 0.4844, 0.425, 0.4844, 0.425, 0.4844, 0.425, 0.4844, 0.425, 0.4844, 0.425, 0.4844, 0.425, 0.4844, 0.425, 0.4844, 0.425, 0.4844, 0.425, 0.4844, 0.425, 0.4844, 0.425, 0.4844, 0.425, 0.4844, 0.425, 0.4844, 0.425, 0.4844, 0.425, 0.4844, 0.425, 0.4844, 0.425, 0.4844, 0.425, 0.4844, 0.425, 0.4844, 0.425, 0.4844, 0.425, 0.4844, 0.425, 0.4844, 0.425, 0.4844, 0.425, 0.4844, 0.425, 0.4844, 0.425, 0.4844, 0.425, 0.4844, 0.425, 0.4844, 0.425, 0.4844, 0.425, 0.4844, 0.425, 0.4844, 0.425, 0.4844, 0.425, 0.4844, 0.425, 0.4844, 0.425, 0.4844, 0.425, 0.4844, 0.425, 0.4844, 0.425, 0.4844, 0.425, 0.4844, 0.425, 0.4844, 0.425, 0.4844, 0.425, 0.4844, 0.425, 0.4844, 0.425, 0.4844, 0.425, 0.4844, 0.425, 0.4844, 0.425, 0.4844, 0.425, 0.4844, 0.425, 0.4844, 0.425, 0.4844, 0.425, 0.4844, 0.425, 0.4844, 0.425, 0.4844, 0.425, 0.4844, 0.425, 0.4844, 0.425, 0.4844, 0.425, 0.4844, 0.425, 0.4844, 0.425, 0.4844, 0.425, 0.4844, 0.425, 0.4844, 0.425, 0.4844, 0.425, 0.4844, 0.425, 0.4844, 0.425, 0.4844, 0.425, 0.4844, 0.425, 0.4844, 0.425, 0.4844, 0.425, 0.4844, 0.425, 0.4844, 0.425, 0.4844, 0.425, 0.4844, 0.425, 0.4844])
me_palm_tree_trunk.use_remesh_preserve_volume = False
me_palm_tree_trunk.use_remesh_preserve_attributes = False
me_palm_tree_trunk.use_mirror_vertex_groups = False
me_palm_tree_trunk.update()

# ---- objects
ob_palm_tree_top = bpy.data.objects.new('Palm tree top', me_palm_tree_top)
ob_palm_tree_trunk = bpy.data.objects.new('Palm tree trunk', me_palm_tree_trunk)

# ---- transforms, parenting, visibility, modifiers, constraints
ob_palm_tree_top.location = (0.0, 0.0, 0.0)
ob_palm_tree_top.lineart.crease_threshold = 0.0
_m = ob_palm_tree_top.modifiers.new('Solidify', 'SOLIDIFY')
_m.nonmanifold_thickness_mode = 'FIXED'
_m.nonmanifold_merge_threshold = 0.0003
ob_palm_tree_trunk.location = (0.2402, -0.8954, 5.586)
ob_palm_tree_trunk.lineart.crease_threshold = 0.0

# ---- collection membership
col_collection_1.objects.link(ob_palm_tree_top)
col_collection_1.objects.link(ob_palm_tree_trunk)

# ---- scene / render settings (as saved in the file)
scene.frame_start = 1; scene.frame_end = 250; scene.frame_set(1)
scene.render.engine = 'BLENDER_EEVEE_NEXT'
scene.render.resolution_percentage = 50
scene.render.dither_intensity = 0.0
scene.cycles.use_denoising = False
scene.cycles.samples = 128
scene.cycles.sampling_pattern = 'TABULATED_SOBOL'
scene.cycles.light_sampling_threshold = 0.0
scene.cycles.use_adaptive_sampling = False
scene.cycles.use_light_tree = False
scene.cycles.blur_glossy = 0.0
scene.cycles.sample_clamp_indirect = 0.0
scene.view_settings.view_transform = 'Standard'
bpy.context.view_layer.update()

# ---- added for rendering (the .blend has no active camera and no usable light): camera, sun
cam_auto = bpy.data.cameras.new('AutoCamera')
cam_auto.lens = 50.0
cam_auto.sensor_width = 36.0
cam_auto.clip_end = 1000.0
ob_auto_camera = bpy.data.objects.new('AutoCamera', cam_auto)
scene.collection.objects.link(ob_auto_camera)
ob_auto_camera.location = (11.3977, -15.1086, 12.9271)
ob_auto_camera.rotation_euler = (1.09748, -7.21219e-08, 0.694738)
scene.camera = ob_auto_camera
light_auto_sun = bpy.data.lights.new('AutoSun', 'SUN')
light_auto_sun.energy = 3.0
light_auto_sun.angle = 0.0523599
ob_auto_sun = bpy.data.objects.new('AutoSun', light_auto_sun)
scene.collection.objects.link(ob_auto_sun)
ob_auto_sun.rotation_euler = (0.872665, 0.174533, 0.523599)
bpy.context.view_layer.update()
